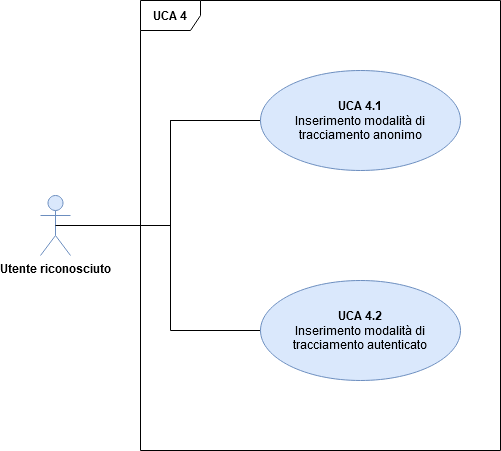

The diagram above was exported from draw.io. Its source (the exported page's mxGraphModel, read from the mxfile embedded in the PNG):
<mxGraphModel dx="1422" dy="830" grid="1" gridSize="10" guides="1" tooltips="1" connect="1" arrows="1" fold="1" page="1" pageScale="1" pageWidth="827" pageHeight="1169" math="0" shadow="0">
  <root>
    <mxCell id="0" />
    <mxCell id="1" parent="0" />
    <mxCell id="2PXoJdyXNIvbUgWAbaJp-1" value="&lt;b&gt;UCA 4&lt;/b&gt;" style="shape=umlFrame;whiteSpace=wrap;html=1;fontFamily=Helvetica;fontSize=12;" vertex="1" parent="1">
      <mxGeometry x="210" y="100" width="360" height="450" as="geometry" />
    </mxCell>
    <mxCell id="2PXoJdyXNIvbUgWAbaJp-2" value="&lt;b&gt;Utente riconosciuto&lt;/b&gt;" style="shape=umlActor;verticalLabelPosition=bottom;labelBackgroundColor=#ffffff;verticalAlign=top;html=1;fillColor=#dae8fc;strokeColor=#6c8ebf;fontFamily=Helvetica;fontSize=12;" vertex="1" parent="1">
      <mxGeometry x="110" y="295" width="30" height="60" as="geometry" />
    </mxCell>
    <mxCell id="2PXoJdyXNIvbUgWAbaJp-3" style="edgeStyle=orthogonalEdgeStyle;rounded=0;orthogonalLoop=1;jettySize=auto;html=1;endArrow=none;endFill=0;exitX=0.5;exitY=0.5;exitDx=0;exitDy=0;exitPerimeter=0;fontFamily=Helvetica;fontSize=12;" edge="1" parent="1" source="2PXoJdyXNIvbUgWAbaJp-2">
      <mxGeometry relative="1" as="geometry">
        <mxPoint x="250" y="220" as="targetPoint" />
        <Array as="points">
          <mxPoint x="240" y="325" />
          <mxPoint x="240" y="220" />
        </Array>
        <mxPoint x="120" y="290" as="sourcePoint" />
      </mxGeometry>
    </mxCell>
    <mxCell id="2PXoJdyXNIvbUgWAbaJp-4" style="edgeStyle=orthogonalEdgeStyle;rounded=0;orthogonalLoop=1;jettySize=auto;html=1;exitX=0;exitY=0.5;exitDx=0;exitDy=0;endArrow=none;endFill=0;fontFamily=Helvetica;fontSize=12;" edge="1" parent="1" source="2PXoJdyXNIvbUgWAbaJp-7">
      <mxGeometry relative="1" as="geometry">
        <mxPoint x="240" y="360" as="targetPoint" />
      </mxGeometry>
    </mxCell>
    <mxCell id="2PXoJdyXNIvbUgWAbaJp-7" value="&lt;span style=&quot;font-size: 12px&quot;&gt;&lt;b&gt;UCA 4.1&lt;br&gt;&lt;/b&gt;Inserimento modalità di tracciamento anonimo&lt;/span&gt;" style="ellipse;whiteSpace=wrap;html=1;fillColor=#dae8fc;strokeColor=#6c8ebf;fontFamily=Helvetica;fontSize=12;" vertex="1" parent="1">
      <mxGeometry x="330" y="170" width="200" height="100" as="geometry" />
    </mxCell>
    <mxCell id="2PXoJdyXNIvbUgWAbaJp-8" style="edgeStyle=orthogonalEdgeStyle;rounded=0;orthogonalLoop=1;jettySize=auto;html=1;exitX=0;exitY=0.5;exitDx=0;exitDy=0;endArrow=none;endFill=0;fontFamily=Helvetica;fontSize=12;" edge="1" parent="1" source="2PXoJdyXNIvbUgWAbaJp-11">
      <mxGeometry relative="1" as="geometry">
        <mxPoint x="240" y="350" as="targetPoint" />
        <Array as="points">
          <mxPoint x="240" y="430" />
        </Array>
      </mxGeometry>
    </mxCell>
    <mxCell id="2PXoJdyXNIvbUgWAbaJp-11" value="&lt;span style=&quot;font-size: 12px&quot;&gt;&lt;b&gt;UCA 4.2&lt;br&gt;&lt;/b&gt;Inserimento modalità di tracciamento autenticato&lt;/span&gt;" style="ellipse;whiteSpace=wrap;html=1;fillColor=#dae8fc;strokeColor=#6c8ebf;fontFamily=Helvetica;fontSize=12;" vertex="1" parent="1">
      <mxGeometry x="330" y="380" width="200" height="100" as="geometry" />
    </mxCell>
  </root>
</mxGraphModel>